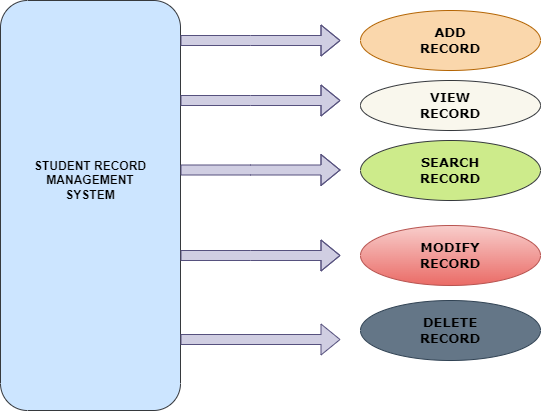

The diagram above was exported from draw.io. Its source (the exported page's mxGraphModel, read from the mxfile embedded in the PNG):
<mxGraphModel dx="782" dy="1605" grid="1" gridSize="10" guides="1" tooltips="1" connect="1" arrows="1" fold="1" page="1" pageScale="1" pageWidth="827" pageHeight="1169" math="0" shadow="0">
  <root>
    <mxCell id="0" />
    <mxCell id="1" parent="0" />
    <mxCell id="ip5N1roUE9nZ9WfKeU03-2" value="" style="rounded=1;whiteSpace=wrap;html=1;direction=south;fillColor=#cce5ff;strokeColor=#36393d;" vertex="1" parent="1">
      <mxGeometry x="30" y="-430" width="180" height="410" as="geometry" />
    </mxCell>
    <mxCell id="ip5N1roUE9nZ9WfKeU03-6" value="&lt;font style=&quot;font-size: 12px&quot;&gt;&lt;b&gt;STUDENT RECORD MANAGEMENT SYSTEM&lt;/b&gt;&lt;/font&gt;" style="text;html=1;strokeColor=none;fillColor=none;align=center;verticalAlign=middle;whiteSpace=wrap;rounded=0;" vertex="1" parent="1">
      <mxGeometry x="60" y="-290" width="120" height="80" as="geometry" />
    </mxCell>
    <mxCell id="ip5N1roUE9nZ9WfKeU03-7" value="" style="shape=flexArrow;endArrow=classic;html=1;rounded=0;fontFamily=Verdana;fontSize=12;fontColor=#000000;fillColor=#d0cee2;strokeColor=#56517e;" edge="1" parent="1">
      <mxGeometry width="50" height="50" relative="1" as="geometry">
        <mxPoint x="210" y="-390" as="sourcePoint" />
        <mxPoint x="370" y="-390" as="targetPoint" />
        <Array as="points">
          <mxPoint x="280" y="-390" />
        </Array>
      </mxGeometry>
    </mxCell>
    <mxCell id="ip5N1roUE9nZ9WfKeU03-8" value="" style="shape=flexArrow;endArrow=classic;html=1;rounded=0;fontFamily=Verdana;fontSize=12;fontColor=#000000;fillColor=#d0cee2;strokeColor=#56517e;" edge="1" parent="1">
      <mxGeometry width="50" height="50" relative="1" as="geometry">
        <mxPoint x="210" y="-330" as="sourcePoint" />
        <mxPoint x="370" y="-330" as="targetPoint" />
        <Array as="points">
          <mxPoint x="280" y="-330" />
        </Array>
      </mxGeometry>
    </mxCell>
    <mxCell id="ip5N1roUE9nZ9WfKeU03-9" value="" style="shape=flexArrow;endArrow=classic;html=1;rounded=0;fontFamily=Verdana;fontSize=12;fontColor=#000000;fillColor=#d0cee2;strokeColor=#56517e;" edge="1" parent="1">
      <mxGeometry width="50" height="50" relative="1" as="geometry">
        <mxPoint x="210" y="-91" as="sourcePoint" />
        <mxPoint x="370" y="-91" as="targetPoint" />
        <Array as="points" />
      </mxGeometry>
    </mxCell>
    <mxCell id="ip5N1roUE9nZ9WfKeU03-10" value="" style="shape=flexArrow;endArrow=classic;html=1;rounded=0;fontFamily=Verdana;fontSize=12;fontColor=#000000;fillColor=#d0cee2;strokeColor=#56517e;" edge="1" parent="1">
      <mxGeometry width="50" height="50" relative="1" as="geometry">
        <mxPoint x="210" y="-260.5" as="sourcePoint" />
        <mxPoint x="370" y="-260.5" as="targetPoint" />
        <Array as="points">
          <mxPoint x="280" y="-260.5" />
        </Array>
      </mxGeometry>
    </mxCell>
    <mxCell id="ip5N1roUE9nZ9WfKeU03-12" value="" style="shape=flexArrow;endArrow=classic;html=1;rounded=0;fontFamily=Verdana;fontSize=12;fontColor=#000000;fillColor=#d0cee2;strokeColor=#56517e;" edge="1" parent="1">
      <mxGeometry width="50" height="50" relative="1" as="geometry">
        <mxPoint x="210" y="-175" as="sourcePoint" />
        <mxPoint x="370" y="-175" as="targetPoint" />
        <Array as="points">
          <mxPoint x="280" y="-175" />
        </Array>
      </mxGeometry>
    </mxCell>
    <mxCell id="ip5N1roUE9nZ9WfKeU03-14" value="" style="ellipse;whiteSpace=wrap;html=1;rounded=1;fontFamily=Verdana;fontSize=12;fillColor=#fad7ac;strokeColor=#b46504;" vertex="1" parent="1">
      <mxGeometry x="390" y="-420" width="180" height="60" as="geometry" />
    </mxCell>
    <mxCell id="ip5N1roUE9nZ9WfKeU03-15" value="" style="ellipse;whiteSpace=wrap;html=1;rounded=1;fontFamily=Verdana;fontSize=12;fillColor=#cdeb8b;strokeColor=#36393d;" vertex="1" parent="1">
      <mxGeometry x="390" y="-290" width="180" height="60" as="geometry" />
    </mxCell>
    <mxCell id="ip5N1roUE9nZ9WfKeU03-16" value="" style="ellipse;whiteSpace=wrap;html=1;rounded=1;fontFamily=Verdana;fontSize=12;fillColor=#f8cecc;gradientColor=#ea6b66;strokeColor=#b85450;" vertex="1" parent="1">
      <mxGeometry x="390" y="-205" width="180" height="60" as="geometry" />
    </mxCell>
    <mxCell id="ip5N1roUE9nZ9WfKeU03-17" value="" style="ellipse;whiteSpace=wrap;html=1;rounded=1;fontFamily=Verdana;fontSize=12;fillColor=#647687;strokeColor=#314354;fontColor=#ffffff;" vertex="1" parent="1">
      <mxGeometry x="390" y="-130" width="180" height="60" as="geometry" />
    </mxCell>
    <mxCell id="ip5N1roUE9nZ9WfKeU03-20" value="" style="ellipse;whiteSpace=wrap;html=1;rounded=1;fontFamily=Verdana;fontSize=12;fillColor=#f9f7ed;strokeColor=#36393d;" vertex="1" parent="1">
      <mxGeometry x="390" y="-350" width="180" height="50" as="geometry" />
    </mxCell>
    <mxCell id="ip5N1roUE9nZ9WfKeU03-21" value="&lt;b&gt;&lt;font style=&quot;font-size: 13px&quot;&gt;ADD RECORD&lt;/font&gt;&lt;/b&gt;" style="text;html=1;strokeColor=none;fillColor=none;align=center;verticalAlign=middle;whiteSpace=wrap;rounded=0;fontFamily=Verdana;fontSize=12;fontColor=#000000;" vertex="1" parent="1">
      <mxGeometry x="450" y="-405" width="60" height="30" as="geometry" />
    </mxCell>
    <mxCell id="ip5N1roUE9nZ9WfKeU03-22" value="&lt;b&gt;VIEW RECORD&lt;/b&gt;" style="text;html=1;strokeColor=none;fillColor=none;align=center;verticalAlign=middle;whiteSpace=wrap;rounded=0;fontFamily=Verdana;fontSize=13;fontColor=#000000;" vertex="1" parent="1">
      <mxGeometry x="450" y="-340" width="60" height="30" as="geometry" />
    </mxCell>
    <mxCell id="ip5N1roUE9nZ9WfKeU03-23" value="&lt;b&gt;SEARCH RECORD&lt;/b&gt;" style="text;html=1;strokeColor=none;fillColor=none;align=center;verticalAlign=middle;whiteSpace=wrap;rounded=0;fontFamily=Verdana;fontSize=13;fontColor=#000000;" vertex="1" parent="1">
      <mxGeometry x="450" y="-275" width="60" height="30" as="geometry" />
    </mxCell>
    <mxCell id="ip5N1roUE9nZ9WfKeU03-24" value="&lt;b&gt;MODIFY RECORD&lt;/b&gt;" style="text;html=1;strokeColor=none;fillColor=none;align=center;verticalAlign=middle;whiteSpace=wrap;rounded=0;fontFamily=Verdana;fontSize=13;fontColor=#000000;" vertex="1" parent="1">
      <mxGeometry x="450" y="-190" width="60" height="30" as="geometry" />
    </mxCell>
    <mxCell id="ip5N1roUE9nZ9WfKeU03-25" value="&lt;b&gt;DELETE RECORD&lt;/b&gt;" style="text;html=1;strokeColor=none;fillColor=none;align=center;verticalAlign=middle;whiteSpace=wrap;rounded=0;fontFamily=Verdana;fontSize=13;fontColor=#000000;" vertex="1" parent="1">
      <mxGeometry x="450" y="-115" width="60" height="30" as="geometry" />
    </mxCell>
  </root>
</mxGraphModel>